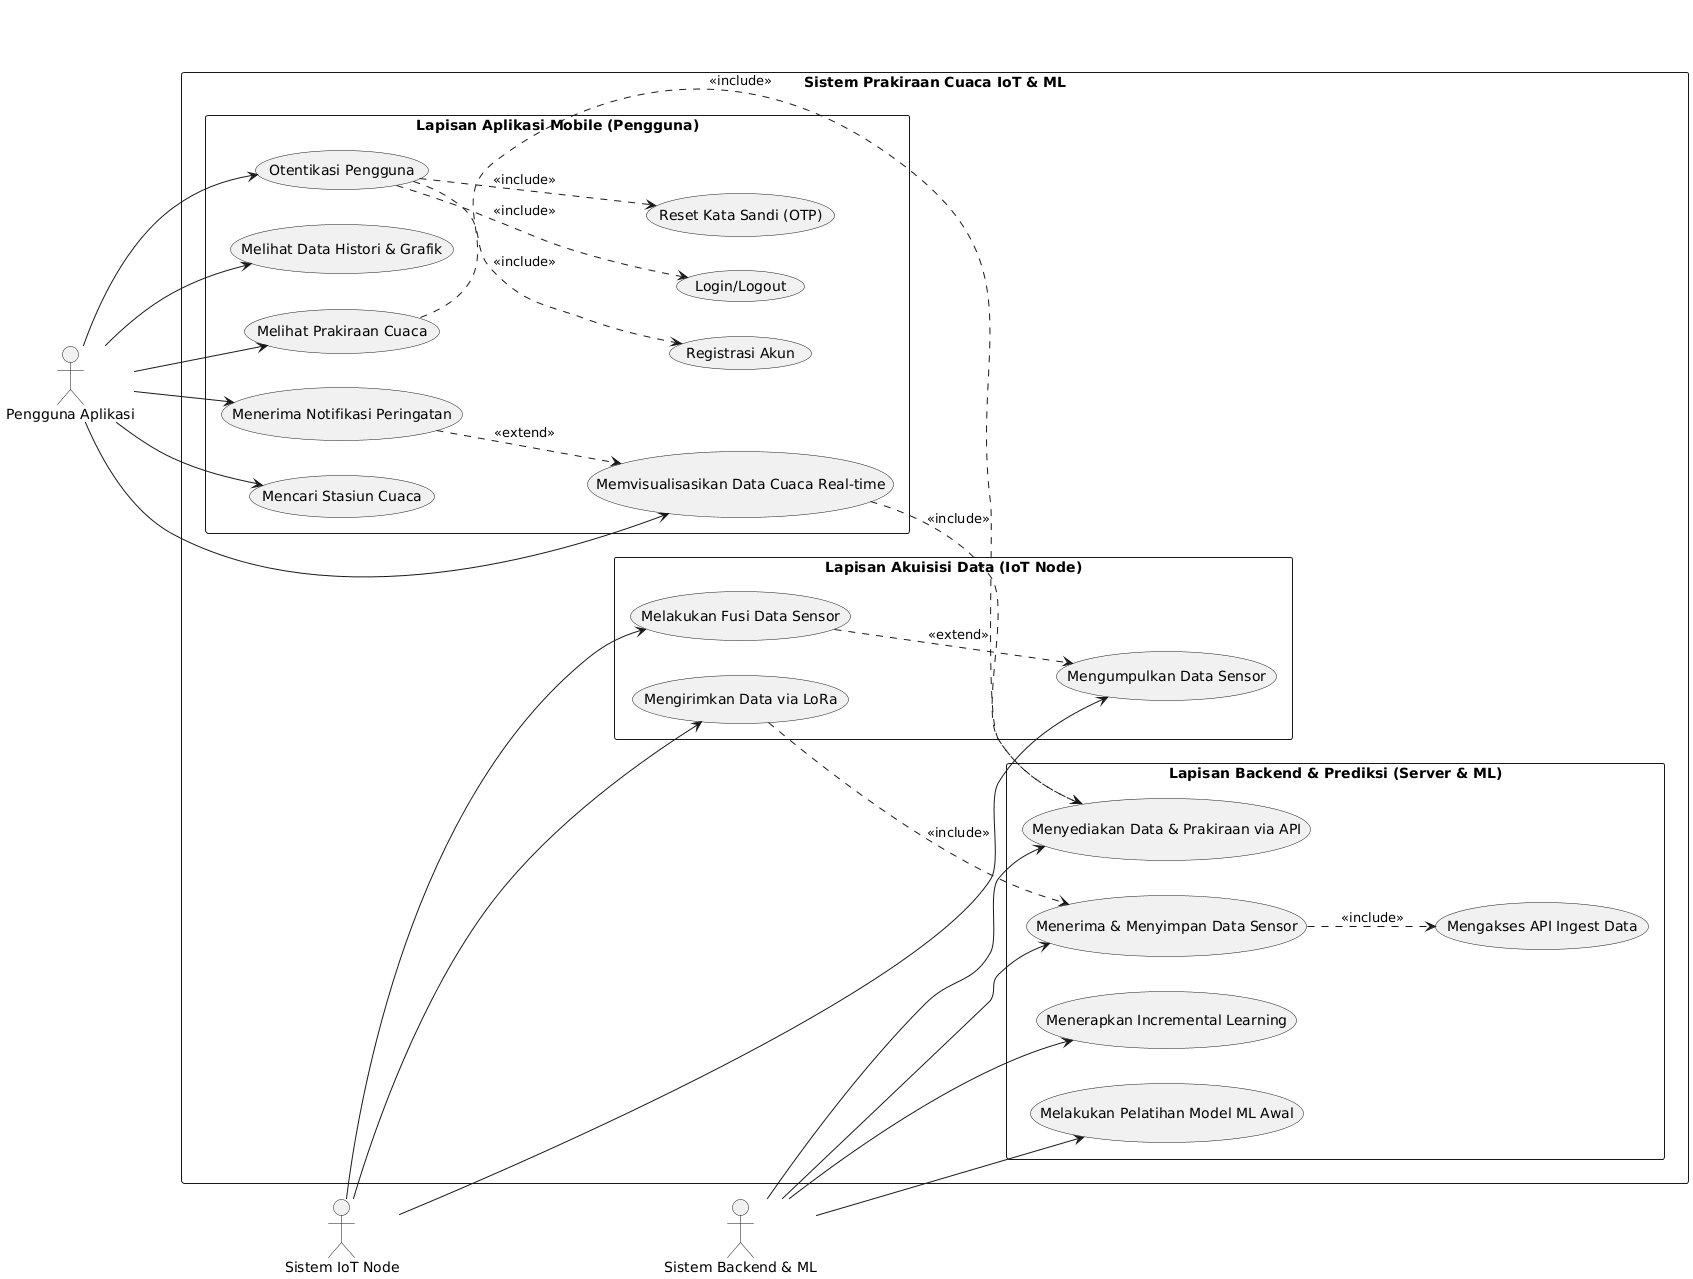

The diagram above was rendered by PlantUML. Its source (embedded in the PNG):
@startuml
left to right direction
skinparam packageStyle rectangle

actor "Pengguna Aplikasi" as User
actor "Sistem IoT Node" as Node
actor "Sistem Backend & ML" as Backend

rectangle "Sistem Prakiraan Cuaca IoT & ML" {

  package "Lapisan Akuisisi Data (IoT Node)" {
    usecase "Mengumpulkan Data Sensor" as UC_Sense
    usecase "Melakukan Fusi Data Sensor" as UC_Fuse
    usecase "Mengirimkan Data via LoRa" as UC_LoRa
  }

  package "Lapisan Backend & Prediksi (Server & ML)" {
    usecase "Menerima & Menyimpan Data Sensor" as UC_Store
    usecase "Mengakses API Ingest Data" as UC_Ingest
    usecase "Melakukan Pelatihan Model ML Awal" as UC_TrainInit
    usecase "Menerapkan Incremental Learning" as UC_IncLearn
    usecase "Menyediakan Data & Prakiraan via API" as UC_API
  }

  package "Lapisan Aplikasi Mobile (Pengguna)" {
    usecase "Otentikasi Pengguna" as UC_Auth
    usecase "Registrasi Akun" as UC_Register
    usecase "Login/Logout" as UC_Login
    usecase "Reset Kata Sandi (OTP)" as UC_Reset

    usecase "Memvisualisasikan Data Cuaca Real-time" as UC_Realtime
    usecase "Melihat Data Histori & Grafik" as UC_History
    usecase "Melihat Prakiraan Cuaca" as UC_Forecast
    usecase "Menerima Notifikasi Peringatan" as UC_Notify
    usecase "Mencari Stasiun Cuaca" as UC_SearchStation
  }

  '========================
  ' Relationship Summary
  '========================
  UC_Fuse ..> UC_Sense : <<extend>>
  UC_LoRa ..> UC_Store : <<include>>

  UC_Store ..> UC_Ingest : <<include>>

  UC_Realtime ..> UC_API : <<include>>
  UC_Forecast ..> UC_API : <<include>>
  UC_Notify ..> UC_Realtime : <<extend>>

  UC_Auth ..> UC_Register : <<include>>
  UC_Auth ..> UC_Login : <<include>>
  UC_Auth ..> UC_Reset : <<include>>
}

'========================
' Actor Associations
'========================
Node --> UC_Sense
Node --> UC_Fuse
Node --> UC_LoRa

Backend --> UC_Store
Backend --> UC_TrainInit
Backend --> UC_IncLearn
Backend --> UC_API

User --> UC_Auth
User --> UC_Realtime
User --> UC_History
User --> UC_Forecast
User --> UC_Notify
User --> UC_SearchStation
@enduml